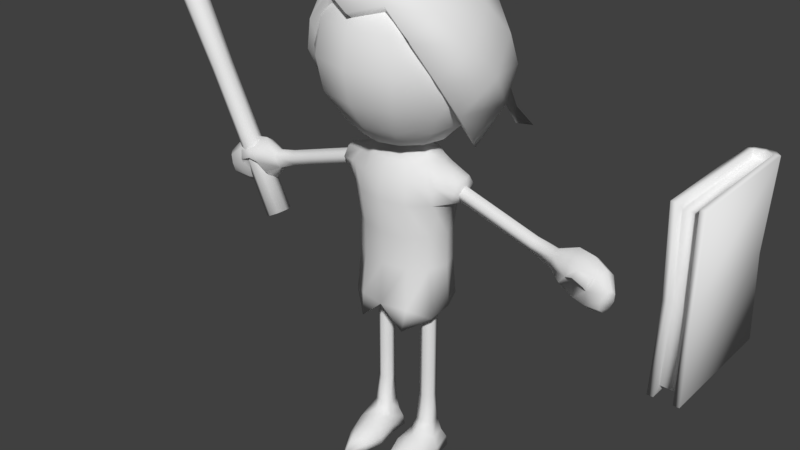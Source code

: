 # Source: char.blend  (saved by Blender 2.77.0; exported with 4.5.12 LTS)
import bpy
from mathutils import Matrix  # noqa: F401  (used for matrix-valued properties, if any)

bpy.ops.wm.read_factory_settings(use_empty=True)
scene = bpy.context.scene
scene.name = 'Scene'

# ---- collections
col_collection_1 = bpy.data.collections.new('Collection 1'); scene.collection.children.link(col_collection_1)

# ---- world
world_world = bpy.data.worlds.new('World'); scene.world = world_world
world_world.color = (0.05088, 0.05088, 0.05088)
world_world.use_sun_shadow = False
world_world.sun_shadow_jitter_overblur = 0.0
world_world.cycles.sampling_method = 'MANUAL'

# ---- meshes
me_cylinder_003 = bpy.data.meshes.new('Cylinder.003')
me_cylinder_003.from_pydata([(0.6817, 0.1588, -1.369), (-0.6533, 0.1588, 1.312), (0.7822, 0.1123, -1.319), (-0.5812, 0.1123, 1.419), (0.8238, -3.799e-08, -1.298), (-0.5112, 4.195e-09, 1.383), (0.7822, -0.1123, -1.319), (-0.5812, -0.1123, 1.419), (0.6817, -0.1588, -1.369), (-0.6533, -0.1588, 1.312), (0.5812, -0.1123, -1.419), (-0.7822, -0.1123, 1.319), (0.5395, -1.014e-08, -1.44), (-0.7955, 3.205e-08, 1.241), (0.5812, 0.1123, -1.419), (-0.7822, 0.1123, 1.319), (0.1977, 0.1382, -0.3971), (-0.1977, 0.1382, 0.3971), (-0.1103, 0.09769, 0.4407), (0.2852, 0.09769, -0.3536), (-0.07404, -7.912e-09, 0.4587), (0.3214, -2.041e-08, -0.3355), (-0.1103, -0.09769, 0.4407), (0.2852, -0.09769, -0.3536), (-0.1977, -0.1382, 0.3971), (0.1977, -0.1382, -0.3971), (-0.2852, -0.09769, 0.3536), (0.1103, -0.09769, -0.4407), (-0.3214, 1.632e-08, 0.3355), (0.07404, 3.827e-09, -0.4587), (-0.2852, 0.09769, 0.3536), (0.1103, 0.09769, -0.4407), (-0.8796, 2.898e-08, 1.767), (-0.7539, 0.03036, 1.582), (-0.7427, 2.041e-08, 1.588), (-0.7811, -0.04293, 1.569), (-0.8083, -0.03036, 1.555), (-0.8083, 0.03036, 1.555), (-0.7811, 0.04293, 1.569), (-0.7539, -0.03036, 1.582), (-0.8195, 2.794e-08, 1.55)], [], [(17, 1, 3, 18), (18, 3, 5, 20), (20, 5, 7, 22), (22, 7, 9, 24), (24, 9, 11, 26), (26, 11, 13, 28), (34, 33, 32), (28, 13, 15, 30), (30, 15, 1, 17), (6, 8, 10, 12), (14, 31, 16, 0), (31, 30, 17, 16), (12, 29, 31, 14), (29, 28, 30, 31), (10, 27, 29, 12), (27, 26, 28, 29), (8, 25, 27, 10), (25, 24, 26, 27), (6, 23, 25, 8), (23, 22, 24, 25), (4, 21, 23, 6), (21, 20, 22, 23), (2, 19, 21, 4), (19, 18, 20, 21), (0, 16, 19, 2), (16, 17, 18, 19), (36, 35, 32), (38, 37, 32), (33, 38, 32), (39, 34, 32), (40, 36, 32), (35, 39, 32), (37, 40, 32), (15, 13, 40, 37), (9, 7, 39, 35), (13, 11, 36, 40), (7, 5, 34, 39), (3, 1, 38, 33), (1, 15, 37, 38), (11, 9, 35, 36), (5, 3, 33, 34), (4, 6, 12, 14), (0, 2, 4, 14)])
me_cylinder_003.polygons.foreach_set('use_smooth', [True] * 43)
me_cylinder_003.use_remesh_preserve_volume = False
me_cylinder_003.use_remesh_preserve_attributes = False
me_cylinder_003.use_mirror_vertex_groups = False
me_cylinder_003.update()
me_cube_001 = bpy.data.meshes.new('Cube.001')
me_cube_001.from_pydata([(-0.167, 2.579, -1.0), (-0.167, 2.579, 1.0), (0.167, 2.579, -1.0), (0.167, 2.579, 1.0), (0.167, 4.095, 1.0), (-0.1484, 2.626, 0.0), (0.1484, 2.626, 0.0), (-0.1008, 4.159, 1.0), (0.0, 4.177, 1.0), (0.1008, 4.159, 1.0), (0.1008, 4.159, -1.0), (0.0, 4.177, -1.0), (-0.1008, 4.159, -1.0), (0.1008, 2.579, 1.0), (-0.1008, 2.579, 1.0), (-0.1008, 2.579, -1.0), (0.1008, 2.579, -1.0), (-0.08966, 2.626, 0.0), (0.08966, 2.626, 0.0), (0.08966, 4.083, 0.0), (0.0, 4.101, 0.0), (-0.08966, 4.083, 0.0), (-0.167, 4.089, 1.0), (-0.167, 4.089, -1.0), (0.167, 4.089, -1.0), (0.1484, 4.019, 0.0), (-0.1484, 4.019, 0.0), (0.1008, 4.089, 1.0), (0.0, 4.107, 1.0), (-0.1008, 4.089, 1.0), (-0.1008, 4.089, -1.0), (0.0, 4.107, -1.0), (0.1008, 4.089, -1.0), (0.09197, 2.67, 0.912), (-0.09197, 2.67, 0.912), (-0.09197, 2.67, -0.912), (0.09197, 2.67, -0.912), (-0.08177, 2.711, 0.0), (0.08177, 2.711, 0.0), (0.09197, 4.085, 0.912), (-0.09197, 4.085, 0.912), (-0.09197, 4.085, -0.912), (0.09197, 4.085, -0.912), (-0.02855, 3.689, -0.8618), (-0.02855, 3.751, -1.317), (-0.02855, 3.781, -0.8493), (-0.02855, 3.843, -1.304), (-0.03948, 3.753, -1.317), (-0.03948, 3.688, -0.8623), (-0.03947, 3.844, -1.304), (-0.03948, 3.78, -0.8492), (-0.02855, 3.699, -1.11), (-0.02855, 3.791, -1.097), (-0.03948, 3.7, -1.11), (-0.03948, 3.791, -1.097)], [], [(19, 25, 24, 10), (25, 6, 2, 24), (17, 5, 0, 15), (32, 10, 24), (29, 7, 22), (14, 1, 5, 17), (4, 3, 6, 25), (9, 4, 25, 19), (22, 7, 21, 26), (7, 8, 20, 21), (8, 9, 19, 20), (3, 13, 18, 6), (4, 9, 27), (27, 9, 8, 28), (28, 8, 7, 29), (23, 12, 30), (30, 12, 11, 31), (31, 11, 10, 32), (6, 18, 16, 2), (26, 21, 12, 23), (21, 20, 11, 12), (20, 19, 10, 11), (0, 23, 30, 15), (3, 4, 27, 13), (1, 22, 26, 5), (14, 29, 22, 1), (16, 32, 24, 2), (5, 26, 23, 0), (14, 17, 37, 34), (16, 18, 38, 36), (29, 14, 34, 40), (13, 27, 39, 33), (18, 13, 33, 38), (17, 15, 35, 37), (32, 16, 36, 42), (15, 30, 41, 35), (29, 40, 28), (28, 39, 27), (40, 39, 28), (31, 41, 30), (32, 42, 31), (41, 31, 42), (35, 41, 42, 36), (36, 38, 37, 35), (38, 33, 34, 37), (33, 39, 40, 34), (51, 44, 46, 52), (53, 48, 50, 54), (44, 47, 49, 46), (51, 53, 47, 44), (52, 54, 50, 45), (46, 49, 54, 52), (43, 48, 53, 51), (47, 53, 54, 49), (43, 51, 52, 45)])
me_cube_001.polygons.foreach_set('use_smooth', [1, 1, 1, 1, 1, 1, 1, 1, 1, 1, 1, 1, 1, 1, 1, 1, 1, 1, 1, 1, 1, 1, 1, 1, 1, 1, 1, 1, 1, 1, 1, 1, 1, 1, 1, 1, 1, 1, 1, 1, 1, 1, 1, 1, 1, 1, 0, 0, 0, 0, 0, 0, 0, 0, 0])
me_cube_001.use_remesh_preserve_volume = False
me_cube_001.use_remesh_preserve_attributes = False
me_cube_001.use_mirror_vertex_groups = False
me_cube_001.update()
me_cylinder = bpy.data.meshes.new('Cylinder')
me_cylinder.from_pydata([(0.3207, -0.1753, 0.4699), (0.2195, -0.1018, 0.4699), (0.2581, 0.01714, 0.4699), (0.3832, 0.01714, 0.4699), (0.4218, -0.1018, 0.4699), (-0.3974, -0.08584, 4.284), (-0.7312, -0.08584, 4.061), (-0.9543, -0.08584, 3.727), (-1.033, -0.08584, 3.334), (-0.9543, -0.08584, 2.94), (-0.7312, -0.08584, 2.606), (-0.5081, -0.08595, 2.383), (-0.8947, 0.4287, 3.334), (-0.8269, 0.3895, 2.94), (-0.6337, 0.278, 2.606), (-0.4405, 0.1665, 2.383), (-0.4789, 0.7375, 2.94), (-0.3674, 0.5443, 2.606), (-0.0036, 0.8648, 2.94), (-0.0036, 0.6418, 2.606), (-0.003274, 0.4189, 2.383), (0.4717, 0.7375, 2.94), (0.3602, 0.5443, 2.606), (0.8875, 0.4287, 3.334), (0.8197, 0.3895, 2.94), (0.6265, 0.278, 2.606), (0.3902, -0.08584, 4.284), (0.724, -0.08584, 4.061), (0.9471, -0.08584, 3.727), (1.025, -0.08584, 3.334), (0.9471, -0.08584, 2.94), (0.724, -0.08584, 2.606), (0.5013, -0.08516, 2.385), (0.3374, -0.2827, 4.284), (0.6265, -0.4496, 4.061), (0.8197, -0.5612, 3.727), (0.8875, -0.6003, 3.334), (0.8197, -0.5612, 2.94), (0.6265, -0.4496, 2.606), (0.1933, -0.4269, 4.284), (0.3602, -0.716, 4.061), (0.4717, -0.9091, 3.727), (0.5109, -0.977, 3.334), (0.4717, -0.9091, 2.94), (0.3602, -0.716, 2.606), (-0.0036, -0.4796, 4.284), (-0.0036, -0.8135, 4.061), (-0.0036, -1.037, 3.727), (-0.0036, -1.115, 3.334), (-0.0036, -1.037, 2.94), (-0.0036, -0.8135, 2.606), (-0.003274, -0.5908, 2.383), (-0.2005, -0.4269, 4.284), (-0.3674, -0.716, 4.061), (-0.4789, -0.9091, 3.727), (-0.5181, -0.977, 3.334), (-0.4789, -0.9091, 2.94), (-0.3674, -0.716, 2.606), (-0.2557, -0.5231, 2.383), (-0.3446, -0.2827, 4.284), (-0.6337, -0.4496, 4.061), (-0.8269, -0.5612, 3.727), (-0.8947, -0.6003, 3.334), (-0.8269, -0.5612, 2.94), (-0.6337, -0.4496, 2.606), (-0.4405, -0.3384, 2.383), (-0.3092, 0.2993, 1.932), (-0.2387, 0.208, 2.143), (-0.1331, 0.07128, 2.284), (-0.5206, 0.131, 1.263), (-0.5722, 0.1533, 1.683), (-0.5293, 0.2079, 1.932), (-0.4071, 0.08205, 2.143), (-0.2243, 0.003124, 2.284), (-0.5999, -0.08998, 1.263), (-0.6594, -0.08998, 1.683), (-0.4688, -0.08998, 2.143), (-0.2576, -0.08998, 2.284), (-0.334, 0.3314, 1.683), (-0.3042, 0.2928, 1.263), (-0.008545, 0.09622, 2.284), (-0.008545, 0.2541, 2.143), (-0.008545, 0.3595, 1.932), (-0.008545, 0.3966, 1.683), (-0.008545, 0.352, 1.263), (0.116, 0.07128, 2.284), (0.2216, 0.208, 2.143), (0.2921, 0.2993, 1.932), (0.3169, 0.3314, 1.683), (0.2871, 0.2928, 1.263), (-0.2652, 0.3567, 2.383), (0.2072, 0.003124, 2.284), (0.39, 0.08205, 2.143), (0.5122, 0.2079, 1.932), (0.5552, 0.1533, 1.683), (0.5035, 0.131, 1.263), (0.2405, -0.08998, 2.284), (0.4517, -0.08998, 2.143), (0.6424, -0.08998, 1.683), (0.5828, -0.08998, 1.263), (0.2072, -0.1831, 2.284), (0.39, -0.262, 2.143), (0.5122, -0.3879, 1.932), (0.5552, -0.3333, 1.683), (0.5035, -0.311, 1.263), (0.116, -0.2512, 2.284), (0.2216, -0.3879, 2.143), (0.2921, -0.4793, 1.932), (0.3169, -0.5113, 1.683), (0.2871, -0.4728, 1.263), (-0.008545, -0.2762, 2.284), (-0.008545, -0.434, 2.143), (-0.008545, -0.5395, 1.932), (-0.008545, -0.5765, 1.683), (-0.008545, -0.532, 1.263), (-0.1331, -0.2512, 2.284), (-0.2387, -0.3879, 2.143), (-0.3092, -0.4793, 1.932), (-0.334, -0.5113, 1.683), (-0.3042, -0.4728, 1.263), (-0.2243, -0.1831, 2.284), (-0.4071, -0.262, 2.143), (-0.5293, -0.3879, 1.932), (-0.5722, -0.3333, 1.683), (-0.5206, -0.311, 1.263), (-0.5206, 0.131, 0.8658), (-0.5999, -0.08998, 0.8658), (-0.3042, 0.2928, 0.8658), (-0.008545, 0.352, 0.8658), (0.2871, 0.2928, 0.8658), (0.5035, 0.131, 0.8658), (0.5828, -0.08998, 0.8658), (0.5035, -0.311, 0.8658), (0.2871, -0.4728, 0.8658), (-0.008545, -0.532, 0.8658), (-0.3042, -0.4728, 0.8658), (-0.5206, -0.311, 0.8658), (-0.5742, 0.1246, 0.4018), (-0.6399, -0.09182, 0.3424), (-0.3351, 0.2922, 0.4092), (-0.008545, 0.3982, 0.3919), (0.318, 0.2922, 0.4092), (0.5571, 0.1246, 0.4018), (0.6228, -0.09182, 0.3424), (0.5571, -0.3248, 0.2361), (0.318, -0.4998, 0.3375), (-0.008545, -0.5653, 0.3375), (-0.3351, -0.4998, 0.3375), (-0.5742, -0.3248, 0.2361), (0.2882, -0.545, 0.06354), (-0.3052, -0.545, 0.06354), (-0.5051, 0.09655, 0.3897), (-0.5628, -0.0934, 0.3376), (-0.2952, 0.2437, 0.3962), (-0.008545, 0.3368, 0.381), (0.2781, 0.2437, 0.3962), (0.488, 0.09655, 0.3897), (0.5457, -0.0934, 0.3376), (0.488, -0.298, 0.2443), (-0.008545, -0.509, 0.3333), (-0.5051, -0.298, 0.2443), (0.2519, -0.4913, 0.09278), (-0.269, -0.4913, 0.09278), (-0.008545, -0.1047, 0.6145), (0.3207, -0.1753, -1.046), (0.3207, -0.1753, -0.6673), (0.3207, -0.1753, -0.2882), (0.3207, -0.1753, 0.09086), (0.2195, -0.1018, 0.09086), (0.2195, -0.1018, -0.2882), (0.2195, -0.1018, -0.6673), (0.2195, -0.1018, -1.046), (0.2581, 0.01714, 0.09086), (0.2581, 0.01714, -0.2882), (0.2581, 0.01714, -0.6673), (0.2581, 0.01714, -1.046), (0.3832, 0.01714, 0.09086), (0.3832, 0.01714, -0.2882), (0.3832, 0.01714, -0.6673), (0.3832, 0.01714, -1.046), (0.4218, -0.1018, 0.09086), (0.4218, -0.1018, -0.2882), (0.4218, -0.1018, -0.6673), (0.4218, -0.1018, -1.046), (0.3207, -0.3735, -1.526), (0.3048, 0.1554, -1.819), (0.3207, -0.7524, -1.671), (0.3207, -0.9084, -1.819), (0.3105, -0.5637, -1.585), (0.3207, -0.2828, -1.477), (0.1657, -0.6962, -1.819), (0.09361, -0.4473, -1.819), (0.1366, -0.1735, -1.819), (0.1658, -0.184, -1.561), (0.1428, -0.4353, -1.611), (0.1819, -0.5844, -1.648), (0.5641, -0.1735, -1.819), (0.5428, -0.3855, -1.819), (0.496, -0.6431, -1.819), (0.4391, -0.543, -1.648), (0.4936, -0.3735, -1.611), (0.5102, -0.184, -1.561), (0.4792, 0.005394, -1.561), (0.5243, 0.08187, -1.819), (0.1808, 0.005394, -1.561), (0.1372, 0.06209, -1.819), (0.3281, 0.07036, -1.533), (0.5402, -0.3795, -1.715), (0.3143, 0.1268, -1.653), (0.0962, -0.4413, -1.715), (0.5612, -0.1788, -1.702), (0.1575, -0.643, -1.734), (0.1394, -0.1788, -1.702), (0.4839, -0.5904, -1.734), (0.1396, 0.03387, -1.674), (0.5219, 0.05365, -1.674), (0.4354, -0.1467, -1.434), (0.3207, -0.2065, -1.383), (0.2059, -0.1467, -1.434), (0.2484, 0.03354, -1.434), (0.3929, 0.03354, -1.434), (-0.4125, 0.03354, -1.434), (-0.2679, 0.03354, -1.434), (-0.2254, -0.1467, -1.434), (-0.3402, -0.2065, -1.383), (-0.4549, -0.1467, -1.434), (-0.5414, 0.05365, -1.674), (-0.1591, 0.03387, -1.674), (-0.5034, -0.5904, -1.734), (-0.159, -0.1788, -1.702), (-0.177, -0.643, -1.734), (-0.5807, -0.1788, -1.702), (-0.1157, -0.4413, -1.715), (-0.3338, 0.1268, -1.653), (-0.5597, -0.3795, -1.715), (-0.3476, 0.07036, -1.533), (-0.1567, 0.06209, -1.819), (-0.2003, 0.005394, -1.561), (-0.5438, 0.08187, -1.819), (-0.4987, 0.005394, -1.561), (-0.5297, -0.184, -1.561), (-0.5131, -0.3735, -1.611), (-0.4586, -0.543, -1.648), (-0.5155, -0.6431, -1.819), (-0.5623, -0.3855, -1.819), (-0.5836, -0.1735, -1.819), (-0.2014, -0.5844, -1.648), (-0.1623, -0.4353, -1.611), (-0.1853, -0.184, -1.561), (-0.1561, -0.1735, -1.819), (-0.1131, -0.4473, -1.819), (-0.1852, -0.6962, -1.819), (-0.3402, -0.2828, -1.477), (-0.33, -0.5637, -1.585), (-0.3402, -0.9084, -1.819), (-0.3402, -0.7524, -1.671), (-0.3243, 0.1554, -1.819), (-0.3402, -0.3735, -1.526), (-0.4414, -0.1018, -1.046), (-0.4414, -0.1018, -0.6673), (-0.4414, -0.1018, -0.2882), (-0.4414, -0.1018, 0.09086), (-0.4027, 0.01714, -1.046), (-0.4027, 0.01714, -0.6673), (-0.4027, 0.01714, -0.2882), (-0.4027, 0.01714, 0.09086), (-0.2777, 0.01714, -1.046), (-0.2777, 0.01714, -0.6673), (-0.2777, 0.01714, -0.2882), (-0.2777, 0.01714, 0.09086), (-0.239, -0.1018, -1.046), (-0.239, -0.1018, -0.6673), (-0.239, -0.1018, -0.2882), (-0.239, -0.1018, 0.09086), (-0.3402, -0.1753, 0.09086), (-0.3402, -0.1753, -0.2882), (-0.3402, -0.1753, -0.6673), (-0.3402, -0.1753, -1.046), (-0.4414, -0.1018, 0.4699), (-0.4027, 0.01714, 0.4699), (-0.2777, 0.01714, 0.4699), (-0.239, -0.1018, 0.4699), (-0.3402, -0.1753, 0.4699), (0.6602, -0.09098, 1.976), (0.6404, -0.182, 1.913), (0.6082, -0.1472, 1.811), (0.6082, -0.03474, 1.811), (0.6404, 1.917e-05, 1.913), (1.766, -0.09098, 1.628), (1.489, -0.09098, 1.715), (1.213, -0.09098, 1.802), (0.9366, -0.09098, 1.889), (0.9167, -0.182, 1.826), (1.193, -0.182, 1.739), (1.469, -0.182, 1.652), (1.746, -0.182, 1.565), (0.8846, -0.1472, 1.724), (1.161, -0.1472, 1.637), (1.437, -0.1472, 1.55), (1.714, -0.1472, 1.463), (0.8846, -0.03474, 1.724), (1.161, -0.03474, 1.637), (1.437, -0.03474, 1.55), (1.714, -0.03474, 1.463), (0.9167, 1.916e-05, 1.826), (1.193, 1.913e-05, 1.739), (1.469, 1.909e-05, 1.652), (1.746, 1.906e-05, 1.565), (2.035, 0.01222, 1.506), (2.021, -0.09098, 1.571), (2.035, -0.1942, 1.506), (1.971, -0.156, 1.357), (1.971, -0.02598, 1.357), (2.407, 0.06541, 1.346), (2.197, 0.07302, 1.404), (2.758, -0.1667, 1.248), (2.719, -0.1879, 1.152), (2.68, -0.2389, 1.118), (2.664, -0.2899, 1.167), (2.68, -0.3111, 1.27), (2.719, -0.2899, 1.367), (2.758, -0.2389, 1.401), (2.774, -0.1879, 1.352), (2.64, -0.0168, 1.281), (2.567, -0.05608, 1.101), (2.343, 0.01631, 1.143), (2.146, 0.02835, 1.22), (2.495, -0.1509, 1.039), (2.303, -0.1022, 1.063), (2.125, -0.0795, 1.143), (2.465, -0.2458, 1.13), (2.31, -0.2208, 1.152), (2.146, -0.1873, 1.22), (2.495, -0.285, 1.321), (2.376, -0.2699, 1.418), (2.277, -0.2402, 1.382), (2.568, -0.2458, 1.501), (2.423, -0.2208, 1.562), (2.248, -0.1873, 1.588), (2.64, -0.1509, 1.564), (2.464, -0.1022, 1.642), (2.269, -0.0795, 1.665), (2.67, -0.05608, 1.473), (2.457, 0.01631, 1.552), (2.248, 0.02835, 1.588), (2.346, -0.3295, 1.443), (2.247, -0.2999, 1.407), (2.483, -0.3351, 1.387), (2.147, -0.2516, 1.286), (2.243, -0.2516, 1.551), (2.522, -0.2916, 1.481), (2.376, -0.2802, 1.533), (0.7779, 0.02553, 1.999), (0.7857, 0.09613, 1.881), (0.7405, 0.07166, 1.766), (0.8152, -0.08584, 2.011), (0.8284, -0.08584, 1.857), (0.782, -0.08584, 1.711), (0.7779, -0.1972, 1.999), (0.7857, -0.2678, 1.881), (0.7405, -0.2433, 1.766), (0.4925, 0.08504, 2.077), (0.5395, -0.08584, 2.111), (0.5783, -0.3578, 1.919), (0.4925, -0.2567, 2.077), (0.5783, 0.1862, 1.919), (-2.399, -0.2802, 1.533), (-2.545, -0.2916, 1.481), (-2.266, -0.2516, 1.551), (-2.17, -0.2516, 1.286), (-2.505, -0.3351, 1.387), (-2.269, -0.2999, 1.407), (-2.369, -0.3295, 1.443), (-2.271, 0.02835, 1.588), (-2.48, 0.01631, 1.552), (-2.693, -0.05608, 1.473), (-2.292, -0.0795, 1.665), (-2.487, -0.1022, 1.642), (-2.663, -0.1509, 1.564), (-2.271, -0.1873, 1.588), (-2.446, -0.2208, 1.562), (-2.591, -0.2458, 1.501), (-2.3, -0.2402, 1.382), (-2.399, -0.2699, 1.418), (-2.518, -0.285, 1.321), (-2.169, -0.1873, 1.22), (-2.333, -0.2208, 1.152), (-2.488, -0.2458, 1.13), (-2.147, -0.0795, 1.143), (-2.326, -0.1022, 1.063), (-2.518, -0.1509, 1.039), (-2.169, 0.02835, 1.22), (-2.366, 0.01631, 1.143), (-2.59, -0.05608, 1.101), (-2.663, -0.0168, 1.281), (-2.797, -0.1879, 1.352), (-2.781, -0.2389, 1.401), (-2.742, -0.2899, 1.367), (-2.703, -0.3111, 1.27), (-2.687, -0.2899, 1.167), (-2.703, -0.2389, 1.118), (-2.742, -0.1879, 1.152), (-2.781, -0.1667, 1.248), (-2.22, 0.07302, 1.404), (-2.43, 0.06541, 1.346), (-1.994, -0.02598, 1.357), (-1.994, -0.156, 1.357), (-2.058, -0.1942, 1.506), (-2.044, -0.09098, 1.571), (-2.058, 0.01222, 1.506), (-1.769, 1.906e-05, 1.565), (-1.492, 1.909e-05, 1.652), (-1.216, 1.913e-05, 1.739), (-0.9396, 1.916e-05, 1.826), (-1.737, -0.03474, 1.463), (-1.46, -0.03474, 1.55), (-1.184, -0.03474, 1.637), (-0.9075, -0.03474, 1.724), (-1.737, -0.1472, 1.463), (-1.46, -0.1472, 1.55), (-1.184, -0.1472, 1.637), (-0.9075, -0.1472, 1.724), (-1.769, -0.182, 1.565), (-1.492, -0.182, 1.652), (-1.216, -0.182, 1.739), (-0.9396, -0.182, 1.826), (-0.9595, -0.09098, 1.889), (-1.236, -0.09098, 1.802), (-1.512, -0.09098, 1.715), (-1.789, -0.09098, 1.628), (-0.6633, 1.917e-05, 1.913), (-0.6311, -0.03474, 1.811), (-0.6311, -0.1472, 1.811), (-0.6633, -0.182, 1.913), (-0.6831, -0.09098, 1.976), (-0.795, 0.02553, 1.999), (-0.8028, 0.09613, 1.881), (-0.7576, 0.07166, 1.766), (-0.8323, -0.08584, 2.011), (-0.8455, -0.08584, 1.857), (-0.7991, -0.08584, 1.711), (-0.795, -0.1972, 1.999), (-0.8028, -0.2678, 1.881), (-0.7576, -0.2433, 1.766), (-0.5096, 0.08504, 2.077), (-0.5566, -0.08584, 2.111), (-0.5954, -0.3578, 1.919), (-0.5096, -0.2567, 2.077), (-0.5954, 0.1862, 1.919), (0.246, 0.3567, 2.383), (0.4331, 0.1696, 2.383), (0.4331, -0.3415, 2.383), (0.246, -0.5286, 2.383), (-0.4285, -0.7341, 4.141), (-0.7879, -0.5609, 3.918), (-1.028, -0.3016, 3.585), (-1.112, 0.00413, 3.191), (-1.028, 0.3099, 2.798), (-0.3717, -0.567, 4.272), (-0.6829, -0.2521, 4.159), (-0.8909, 0.1018, 3.899), (-0.9639, 0.4408, 3.532), (-0.8909, 0.7134, 3.112), (-0.4035, 1.081, 2.844), (-0.2165, -0.4446, 4.367), (-0.3962, -0.02605, 4.336), (-0.5163, 0.3971, 4.13), (-0.5584, 0.7605, 3.781), (-0.5163, 1.009, 3.343), (-0.004538, -0.3999, 4.402), (-0.004538, 0.05669, 4.4), (-0.004538, 0.5052, 4.214), (-0.004538, 0.8775, 3.873), (-0.004538, 1.117, 3.427), (-0.814, 0.8271, 2.568), (0.2074, -0.4446, 4.367), (0.3871, -0.02605, 4.336), (0.5072, 0.3971, 4.13), (0.5494, 0.7605, 3.781), (0.5072, 1.009, 3.343), (-0.004538, -0.7949, 4.219), (0.3626, -0.567, 4.272), (0.6739, -0.2521, 4.159), (0.8818, 0.1018, 3.899), (0.9549, 0.4408, 3.532), (0.8818, 0.7134, 3.112), (-0.7705, 0.7575, 2.823), (0.4194, -0.7341, 4.141), (0.7788, -0.5609, 3.918), (1.019, -0.3016, 3.585), (1.103, 0.00413, 3.191), (1.019, 0.3099, 2.798), (0.3626, -0.9012, 4.011), (0.6739, -0.8697, 3.677), (0.8818, -0.7051, 3.27), (0.9549, -0.4326, 2.85), (0.8818, -0.09354, 2.483), (0.6739, 0.2604, 2.223), (-0.004538, -1.054, 3.901), (-0.3717, -0.9012, 4.011), (-0.6829, -0.8697, 3.677), (-0.8909, -0.7051, 3.27), (-0.9639, -0.4326, 2.85), (-0.8909, -0.09354, 2.483), (-0.6829, 0.2604, 2.223), (-0.004538, 1.199, 2.852), (0.3944, 1.081, 2.844), (0.7615, 0.7575, 2.823), (-0.974, 0.8804, 2.385), (-0.9846, 0.5485, 2.465), (-0.4035, 1.078, 2.607), (-0.004538, 1.314, 2.496), (0.3944, 1.078, 2.607), (0.9426, 0.6399, 2.463), (0.8378, 0.8009, 2.583), (0.9649, 0.9574, 2.346), (0.3101, -0.7759, 3.887), (0.5768, -0.7489, 3.602), (0.755, -0.6079, 3.252), (0.8176, -0.3743, 2.893), (0.755, -0.08383, 2.578), (-0.004538, -0.9068, 3.793), (-0.3192, -0.7759, 3.887), (-0.5859, -0.7489, 3.602), (-0.7641, -0.6079, 3.252), (-0.8267, -0.3743, 2.893), (-0.7641, -0.08383, 2.578), (-0.8054, 0.5337, 2.795), (-0.8054, 0.6878, 2.502), (0.8046, 0.5337, 2.81), (0.8046, 0.7204, 2.523), (0.1698, 1.032, 2.643), (-0.004537, 1.136, 2.595), (-0.1789, 1.032, 2.643), (0.3301, 0.6168, 2.737), (-0.3392, 0.6168, 2.737)], [], [(167, 0, 1, 168), (168, 1, 2, 172), (172, 2, 3, 176), (176, 3, 4, 180), (180, 4, 0, 167), (9, 8, 12, 13), (10, 9, 13, 14), (11, 10, 14, 15), (14, 13, 16, 17), (15, 14, 17, 90), (90, 17, 19, 20), (17, 16, 18, 19), (20, 19, 22, 449), (19, 18, 21, 22), (22, 21, 24, 25), (449, 22, 25, 450), (25, 24, 30, 31), (450, 25, 31, 32), (24, 23, 29, 30), (32, 31, 38, 451), (30, 29, 36, 37), (28, 27, 34, 35), (31, 30, 37, 38), (29, 28, 35, 36), (27, 26, 33, 34), (37, 36, 42, 43), (35, 34, 40, 41), (38, 37, 43, 44), (36, 35, 41, 42), (34, 33, 39, 40), (451, 38, 44, 452), (44, 43, 49, 50), (42, 41, 47, 48), (40, 39, 45, 46), (452, 44, 50, 51), (43, 42, 48, 49), (41, 40, 46, 47), (48, 47, 54, 55), (46, 45, 52, 53), (51, 50, 57, 58), (49, 48, 55, 56), (47, 46, 53, 54), (50, 49, 56, 57), (58, 57, 64, 65), (56, 55, 62, 63), (54, 53, 60, 61), (57, 56, 63, 64), (55, 54, 61, 62), (53, 52, 59, 60), (61, 60, 6, 7), (64, 63, 9, 10), (62, 61, 7, 8), (60, 59, 5, 6), (65, 64, 10, 11), (63, 62, 8, 9), (74, 75, 70, 69), (80, 68, 90, 20), (76, 77, 73, 72), (70, 71, 66, 78), (72, 73, 68, 67), (69, 70, 78, 79), (71, 72, 67, 66), (100, 96, 32, 451), (67, 68, 80, 81), (79, 78, 83, 84), (66, 67, 81, 82), (85, 80, 20, 449), (78, 66, 82, 83), (84, 83, 88, 89), (82, 81, 86, 87), (105, 100, 451, 452), (83, 82, 87, 88), (81, 80, 85, 86), (96, 91, 450, 32), (88, 87, 93, 94), (86, 85, 91, 92), (89, 88, 94, 95), (87, 86, 92, 93), (98, 94, 354, 357), (92, 91, 96, 97), (95, 94, 98, 99), (362, 364, 358, 355), (77, 120, 65, 11), (99, 98, 103, 104), (361, 362, 355, 352), (115, 110, 51, 58), (363, 103, 360, 359), (97, 96, 100, 101), (104, 103, 108, 109), (102, 101, 106, 107), (120, 115, 58, 65), (103, 102, 107, 108), (101, 100, 105, 106), (108, 107, 112, 113), (106, 105, 110, 111), (109, 108, 113, 114), (107, 106, 111, 112), (91, 85, 449, 450), (113, 112, 117, 118), (111, 110, 115, 116), (114, 113, 118, 119), (112, 111, 116, 117), (68, 73, 15, 90), (119, 118, 123, 124), (117, 116, 121, 122), (73, 77, 11, 15), (118, 117, 122, 123), (116, 115, 120, 121), (110, 105, 452, 51), (121, 120, 77, 76), (124, 123, 75, 74), (79, 84, 128, 127), (84, 89, 129, 128), (89, 95, 130, 129), (99, 104, 132, 131), (114, 119, 135, 134), (124, 74, 126, 136), (109, 114, 134, 133), (95, 99, 131, 130), (74, 69, 125, 126), (69, 79, 127, 125), (119, 124, 136, 135), (104, 109, 133, 132), (135, 136, 148, 147), (126, 125, 137, 138), (132, 133, 145, 144), (129, 130, 142, 141), (136, 126, 138, 148), (125, 127, 139, 137), (133, 134, 146, 145), (130, 131, 143, 142), (127, 128, 140, 139), (134, 135, 147, 146), (131, 132, 144, 143), (128, 129, 141, 140), (147, 148, 150), (144, 145, 149), (146, 149, 145), (147, 150, 146), (140, 141, 155, 154), (138, 137, 151, 152), (144, 149, 161, 158), (141, 142, 156, 155), (150, 148, 160, 162), (148, 138, 152, 160), (137, 139, 153, 151), (149, 146, 159, 161), (142, 143, 157, 156), (146, 150, 162, 159), (139, 140, 154, 153), (143, 144, 158, 157), (160, 152, 163), (155, 156, 163), (159, 162, 163), (151, 153, 163), (158, 161, 163), (156, 157, 163), (153, 154, 163), (161, 159, 163), (157, 158, 163), (154, 155, 163), (162, 160, 163), (152, 151, 163), (216, 183, 164, 217), (183, 182, 165, 164), (182, 181, 166, 165), (181, 180, 167, 166), (220, 179, 183, 216), (179, 178, 182, 183), (178, 177, 181, 182), (177, 176, 180, 181), (219, 175, 179, 220), (175, 174, 178, 179), (174, 173, 177, 178), (173, 172, 176, 177), (218, 171, 175, 219), (171, 170, 174, 175), (170, 169, 173, 174), (169, 168, 172, 173), (217, 164, 171, 218), (164, 165, 170, 171), (165, 166, 169, 170), (166, 167, 168, 169), (209, 212, 192, 191), (184, 189, 193, 194), (188, 184, 194, 195), (212, 214, 205, 192), (193, 189, 217, 218), (215, 210, 196, 203), (211, 209, 191, 190), (208, 215, 203, 185), (186, 188, 195), (210, 207, 197, 196), (207, 213, 198, 197), (214, 208, 185, 205), (204, 193, 218, 219), (243, 251, 254), (243, 244, 250, 251), (186, 199, 188), (199, 200, 184, 188), (200, 201, 189, 184), (204, 206, 208, 214), (200, 199, 213, 207), (201, 200, 207, 210), (206, 202, 215, 208), (195, 194, 209, 211), (202, 201, 210, 215), (193, 204, 214, 212), (194, 193, 212, 209), (190, 187, 211), (198, 213, 187), (186, 187, 213, 199), (195, 211, 187, 186), (219, 220, 206), (204, 219, 206), (189, 201, 216, 217), (202, 206, 220), (201, 202, 220, 216), (240, 225, 221, 239), (239, 221, 235), (252, 224, 225, 240), (237, 235, 222), (222, 235, 221), (246, 255, 254, 230), (255, 242, 228, 254), (243, 254, 228), (251, 230, 254), (247, 232, 229, 248), (248, 229, 227, 237), (239, 226, 231, 240), (246, 230, 232, 247), (235, 233, 226, 239), (240, 231, 234, 241), (241, 234, 228, 242), (237, 227, 233, 235), (241, 257, 252, 240), (242, 253, 257, 241), (255, 253, 242), (250, 244, 245, 249), (245, 238, 236, 249), (237, 222, 223, 248), (227, 236, 256, 233), (234, 244, 243, 228), (231, 245, 244, 234), (255, 246, 253), (233, 256, 238, 226), (236, 238, 256), (190, 198, 187), (198, 190, 191, 197), (230, 251, 250, 232), (226, 238, 245, 231), (197, 191, 192, 196), (248, 223, 224, 252), (229, 249, 236, 227), (205, 203, 196, 192), (185, 203, 205), (253, 246, 247, 257), (257, 247, 248, 252), (232, 250, 249, 229), (275, 272, 273, 274), (276, 271, 272, 275), (277, 270, 271, 276), (224, 223, 270, 277), (272, 268, 269, 273), (271, 267, 268, 272), (270, 266, 267, 271), (223, 222, 266, 270), (268, 264, 265, 269), (267, 263, 264, 268), (266, 262, 263, 267), (222, 221, 262, 266), (264, 260, 261, 265), (263, 259, 260, 264), (262, 258, 259, 263), (221, 225, 258, 262), (260, 275, 274, 261), (259, 276, 275, 260), (258, 277, 276, 259), (225, 224, 277, 258), (261, 274, 282, 278), (265, 261, 278, 279), (269, 265, 279, 280), (273, 269, 280, 281), (274, 273, 281, 282), (291, 283, 284, 292), (292, 284, 285, 296), (296, 285, 286, 300), (300, 286, 287, 304), (304, 287, 283, 291), (308, 307, 288, 309), (307, 306, 289, 288), (306, 305, 290, 289), (305, 304, 291, 290), (312, 303, 307, 308), (303, 302, 306, 307), (302, 301, 305, 306), (301, 300, 304, 305), (311, 299, 303, 312), (299, 298, 302, 303), (298, 297, 301, 302), (297, 296, 300, 301), (310, 295, 299, 311), (295, 294, 298, 299), (294, 293, 297, 298), (293, 292, 296, 297), (309, 288, 295, 310), (288, 289, 294, 295), (289, 290, 293, 294), (290, 291, 292, 293), (332, 331, 334, 335), (310, 338, 341, 309), (323, 315, 316, 324), (331, 330, 333, 334), (340, 339, 342, 343), (324, 316, 317, 327), (332, 335, 346, 348), (341, 340, 343, 344), (327, 317, 318, 330), (309, 341, 344, 308), (330, 318, 319, 333), (333, 336, 350, 347), (343, 342, 323, 313), (333, 319, 320, 336), (337, 336, 339, 340), (344, 343, 313, 314), (336, 320, 321, 339), (402, 398, 397, 395), (308, 344, 314), (339, 321, 322, 342), (334, 333, 347, 345), (338, 337, 340, 341), (342, 322, 315, 323), (311, 329, 332), (329, 328, 331, 332), (328, 327, 330, 331), (312, 326, 329, 311), (326, 325, 328, 329), (325, 324, 327, 328), (308, 314, 326, 312), (314, 313, 325, 326), (313, 323, 324, 325), (345, 347, 350, 351), (346, 345, 351, 349), (310, 346, 349), (311, 348, 346, 310), (336, 337, 351, 350), (338, 310, 349), (311, 332, 348), (337, 338, 349, 351), (335, 334, 345, 346), (354, 353, 356, 357), (353, 352, 355, 356), (356, 355, 358, 359), (357, 356, 359, 360), (103, 98, 357, 360), (365, 361, 352, 353), (364, 363, 359, 358), (94, 365, 353, 354), (94, 93, 365), (101, 102, 363, 364), (93, 92, 361, 365), (102, 103, 363), (92, 97, 362, 361), (97, 101, 364, 362), (382, 371, 372, 383), (380, 366, 368, 379), (406, 369, 385), (379, 368, 407), (381, 367, 366, 380), (406, 407, 371, 369), (407, 368, 371), (371, 368, 366, 372), (372, 366, 367, 370), (404, 392, 393, 394), (403, 391, 392, 404), (409, 405, 391, 403), (392, 389, 390, 393), (391, 388, 389, 392), (405, 406, 388, 391), (389, 386, 387, 390), (388, 385, 386, 389), (406, 385, 388), (375, 394, 402, 395), (379, 376, 377, 380), (383, 372, 370, 384), (378, 375, 395, 396), (409, 403, 373), (396, 395, 397), (381, 378, 396, 397), (373, 403, 404, 374), (380, 377, 378, 381), (384, 381, 397, 398), (374, 404, 394, 375), (384, 370, 367, 381), (387, 384, 398, 399), (408, 409, 373, 376), (390, 387, 399, 400), (376, 373, 374, 377), (385, 369, 371, 382), (393, 390, 400, 401), (377, 374, 375, 378), (386, 383, 384, 387), (394, 393, 401, 402), (407, 408, 376, 379), (385, 382, 383, 386), (427, 424, 425, 426), (428, 423, 424, 427), (429, 422, 423, 428), (408, 407, 422, 429), (424, 420, 421, 425), (423, 419, 420, 424), (422, 418, 419, 423), (407, 406, 418, 422), (420, 416, 417, 421), (419, 415, 416, 420), (418, 414, 415, 419), (406, 405, 414, 418), (416, 412, 413, 417), (415, 411, 412, 416), (414, 410, 411, 415), (405, 409, 410, 414), (412, 427, 426, 413), (411, 428, 427, 412), (410, 429, 428, 411), (409, 408, 429, 410), (413, 426, 434, 430), (417, 413, 430, 431), (421, 417, 431, 432), (425, 421, 432, 433), (426, 425, 433, 434), (75, 440, 437, 70), (445, 438, 441, 447), (444, 435, 438, 445), (446, 442, 443, 123), (437, 440, 439, 436), (436, 439, 438, 435), (439, 442, 441, 438), (440, 443, 442, 439), (123, 443, 440, 75), (448, 436, 435, 444), (447, 441, 442, 446), (70, 437, 436, 448), (70, 448, 71), (121, 447, 446, 122), (71, 448, 444, 72), (122, 446, 123), (72, 444, 445, 76), (76, 445, 447, 121), (457, 456, 461, 462), (455, 454, 459, 460), (453, 480, 458), (479, 485, 507, 506), (456, 455, 460, 461), (454, 453, 458, 459), (462, 468, 463, 486), (461, 460, 466, 467), (459, 458, 464, 465), (462, 461, 467, 468), (460, 459, 465, 466), (458, 480, 464), (465, 464, 469, 470), (468, 467, 472, 473), (466, 465, 470, 471), (464, 480, 469), (485, 491, 507), (467, 466, 471, 472), (473, 472, 478, 479), (471, 470, 476, 477), (469, 480, 475), (473, 479, 506, 505), (472, 471, 477, 478), (470, 469, 475, 476), (475, 480, 481), (468, 473, 505, 463), (478, 477, 483, 484), (476, 475, 481, 482), (479, 478, 484, 485), (477, 476, 482, 483), (457, 462, 486), (484, 483, 489, 490), (482, 481, 487, 488), (485, 484, 490, 491), (483, 482, 488, 489), (481, 480, 487), (491, 490, 495, 496), (489, 488, 493, 494), (487, 480, 492), (491, 496, 497), (490, 489, 494, 495), (488, 487, 492, 493), (498, 480, 499), (498, 492, 480), (501, 500, 454, 455), (499, 480, 453), (504, 503, 457), (502, 501, 455, 456), (500, 499, 453, 454), (503, 502, 456, 457), (509, 474, 508), (457, 486, 474, 509), (505, 506, 512, 511), (463, 505, 511, 510), (507, 512, 506), (463, 510, 486), (507, 491, 513, 514), (514, 513, 515), (500, 501, 524, 523), (496, 495, 519, 520), (493, 492, 516, 517), (501, 502, 525, 524), (497, 496, 520), (498, 499, 522, 521), (492, 498, 521, 516), (494, 493, 517, 518), (502, 503, 526, 525), (499, 500, 523, 522), (495, 494, 518, 519), (503, 504, 526), (504, 457, 526), (497, 520, 491), (457, 509, 528, 527), (474, 486, 527, 528), (509, 508, 528), (474, 528, 508), (513, 491, 529, 530), (507, 514, 530, 529), (513, 530, 515), (514, 515, 530), (512, 507, 534, 531), (510, 511, 532, 533), (486, 510, 533, 535), (511, 512, 531, 532), (532, 531, 533), (533, 531, 534, 535), (486, 535, 527), (457, 527, 526), (527, 535, 526), (507, 529, 534), (520, 529, 491), (529, 520, 534), (398, 402, 401, 399), (321, 320, 322), (320, 319, 315, 322), (316, 315, 319, 318), (317, 316, 318), (400, 399, 401)])
me_cylinder.polygons.foreach_set('use_smooth', [True] * 546)
me_cylinder.use_remesh_preserve_volume = False
me_cylinder.use_remesh_preserve_attributes = False
me_cylinder.use_mirror_vertex_groups = False
me_cylinder.update()
arm_armature = bpy.data.armatures.new('Armature')  # bones are not reproduced

# ---- objects
ob_armature = bpy.data.objects.new('Armature', arm_armature)
ob_pen = bpy.data.objects.new('Pen', me_cylinder_003)
ob_book = bpy.data.objects.new('Book', me_cube_001)
ob_char = bpy.data.objects.new('Char', me_cylinder)

# ---- transforms, parenting, visibility, modifiers, constraints
ob_armature.location = (0.01026, -0.5411, 2.681)
ob_armature.hide_viewport = True
ob_armature.show_in_front = True
ob_armature.lineart.crease_threshold = 0.0
ob_pen.parent = ob_armature
ob_pen.matrix_parent_inverse = Matrix(((1.0, 0.0, 0.0, -0.01026), (0.0, 1.0, 1.49e-08, 0.5411), (0.0, 0.0, 1.0, -2.681), (0.0, 0.0, 0.0, 1.0)))
ob_pen.location = (-2.755, -0.003394, 3.889)
ob_pen.lineart.crease_threshold = 0.0
_vg = ob_pen.vertex_groups.new(name='Bone')
_vg = ob_pen.vertex_groups.new(name='Bone.001')
_vg = ob_pen.vertex_groups.new(name='Bone.002')
_vg = ob_pen.vertex_groups.new(name='Bone.003')
_vg = ob_pen.vertex_groups.new(name='Bone.004')
_vg = ob_pen.vertex_groups.new(name='Bone.005')
_vg = ob_pen.vertex_groups.new(name='Bone.006')
_vg = ob_pen.vertex_groups.new(name='Bone.007')
_vg = ob_pen.vertex_groups.new(name='Bone.008')
for _i, _w in zip([0, 2, 4, 6, 8, 10, 12, 14, 23, 25, 27, 29, 31], [0.0, 0.0, 0.0, 0.0, 0.0, 0.0, 0.0, 0.0, 0.0, 0.0, 0.0, 0.0, 0.0]): _vg.add([_i], _w, 'REPLACE')
_vg = ob_pen.vertex_groups.new(name='Bone.009')
_vg = ob_pen.vertex_groups.new(name='Bone.010')
_vg = ob_pen.vertex_groups.new(name='Bone.011')
_vg = ob_pen.vertex_groups.new(name='Bone.012')
_vg = ob_pen.vertex_groups.new(name='Bone.013')
_vg = ob_pen.vertex_groups.new(name='Bone.014')
_vg = ob_pen.vertex_groups.new(name='Bone.015')
_vg = ob_pen.vertex_groups.new(name='Bone.016')
_vg = ob_pen.vertex_groups.new(name='Bone.017')
_vg = ob_pen.vertex_groups.new(name='Bone.018')
_vg = ob_pen.vertex_groups.new(name='Bone.019')
_vg = ob_pen.vertex_groups.new(name='Bone.020')
_vg = ob_pen.vertex_groups.new(name='Bone.021')
for _i, _w in zip([0, 1, 2, 3, 4, 5, 6, 7, 8, 9, 10, 11, 12, 13, 14, 15, 16, 17, 18, 19, 20, 21, 22, 23, 24, 25, 26, 27, 28, 29, 30, 31, 32, 33, 34, 35, 36, 37, 38, 39, 40], [1.0, 1.0, 1.0, 1.0, 1.0, 1.0, 1.0, 1.0, 1.0, 1.0, 1.0, 1.0, 1.0, 1.0, 1.0, 1.0, 0.9949, 1.0, 1.0, 0.9951, 1.0, 0.9953, 1.0, 0.9954, 1.0, 0.9953, 1.0, 0.9951, 1.0, 0.9949, 1.0, 0.9948, 1.0, 1.0, 1.0, 1.0, 1.0, 1.0, 1.0, 1.0, 1.0]): _vg.add([_i], _w, 'REPLACE')
_vg = ob_pen.vertex_groups.new(name='Bone.022')
_m = ob_pen.modifiers.new('Armature', 'ARMATURE')
_m.object = ob_armature
ob_book.parent = ob_armature
ob_book.matrix_parent_inverse = Matrix(((1.0, 0.0, 0.0, -0.01026), (0.0, 1.0, 1.49e-08, 0.5411), (0.0, 0.0, 1.0, -2.681), (0.0, 0.0, 0.0, 1.0)))
ob_book.location = (3.763, -3.39, 3.733)
ob_book.lineart.crease_threshold = 0.0
_vg = ob_book.vertex_groups.new(name='Bone')
_vg = ob_book.vertex_groups.new(name='Bone.001')
_vg = ob_book.vertex_groups.new(name='Bone.002')
_vg = ob_book.vertex_groups.new(name='Bone.003')
_vg = ob_book.vertex_groups.new(name='Bone.004')
for _i, _w in zip([0, 11, 12, 15, 23, 30, 31, 35, 36, 41, 42], [0.02831, 0.001097, 0.004415, 0.0376, 0.005412, 0.01688, 0.00915, 0.02352, 0.003802, 0.03415, 0.009574]): _vg.add([_i], _w, 'REPLACE')
_vg = ob_book.vertex_groups.new(name='Bone.005')
_vg = ob_book.vertex_groups.new(name='Bone.006')
_vg = ob_book.vertex_groups.new(name='Bone.007')
_vg = ob_book.vertex_groups.new(name='Bone.008')
_vg = ob_book.vertex_groups.new(name='Bone.009')
_vg = ob_book.vertex_groups.new(name='Bone.010')
_vg = ob_book.vertex_groups.new(name='Bone.011')
_vg = ob_book.vertex_groups.new(name='Bone.012')
_vg = ob_book.vertex_groups.new(name='Bone.013')
_vg = ob_book.vertex_groups.new(name='Bone.014')
_vg = ob_book.vertex_groups.new(name='Bone.015')
_vg = ob_book.vertex_groups.new(name='Bone.016')
_vg = ob_book.vertex_groups.new(name='Bone.017')
_vg = ob_book.vertex_groups.new(name='Bone.018')
_vg = ob_book.vertex_groups.new(name='Bone.019')
_vg = ob_book.vertex_groups.new(name='Bone.020')
_vg = ob_book.vertex_groups.new(name='Bone.021')
_vg = ob_book.vertex_groups.new(name='Bone.022')
for _i, _w in zip([0, 1, 2, 3, 4, 5, 6, 7, 8, 9, 10, 11, 12, 13, 14, 15, 16, 17, 18, 19, 20, 21, 22, 23, 24, 25, 26, 27, 28, 29, 30, 31, 32, 33, 34, 35, 36, 37, 38, 39, 40, 41, 42, 43, 44, 45, 46, 47, 48, 49, 50, 51, 52, 53, 54], [1.0, 1.0, 1.0, 0.9984, 1.0, 1.0, 0.9956, 1.0, 1.0, 1.0, 1.0, 1.0, 1.0, 0.9984, 1.0, 1.0, 1.0, 0.9979, 0.9953, 1.0, 0.9973, 0.9971, 1.0, 1.0, 1.0, 1.0, 0.9972, 1.0, 1.0, 1.0, 1.0, 1.0, 1.0, 0.9989, 1.0, 1.0, 1.0, 0.9994, 0.9949, 1.0, 1.0, 1.0, 1.0, 1.0, 1.0, 1.0, 1.0, 1.0, 1.0, 1.0, 1.0, 1.0, 1.0, 1.0, 1.0]): _vg.add([_i], _w, 'REPLACE')
_m = ob_book.modifiers.new('Armature', 'ARMATURE')
_m.object = ob_armature
ob_char.parent = ob_armature
ob_char.matrix_parent_inverse = Matrix(((1.0, 0.0, 0.0, -0.01026), (0.0, 1.0, 0.0, 0.5411), (0.0, 0.0, 1.0, -0.1565), (0.0, 0.0, 0.0, 1.0)))
ob_char.location = (0.008545, 0.1369, -0.7165)
ob_char.lineart.crease_threshold = 0.0
_vg = ob_char.vertex_groups.new(name='Bone')
for _i, _w in zip([66, 67, 69, 70, 71, 74, 75, 78, 79, 81, 82, 83, 84, 86, 87, 88, 89, 93, 94, 95, 98, 99, 102, 103, 104, 106, 107, 108, 109, 111, 112, 113, 114, 116, 117, 118, 119, 122, 123, 124, 125, 126, 127, 128, 129, 130, 131, 132, 133, 134, 135, 136, 137, 138, 139, 140, 141, 142, 143, 144, 145, 146, 147, 148, 149, 150, 151, 152, 153, 154, 155, 156, 157, 158, 159, 160, 161, 162, 352, 353, 354, 355, 357, 358, 359, 360, 363, 365, 435, 436, 437, 438, 440, 441, 442, 443, 446, 448], [0.213, 0.07267, 0.6278, 0.202, 0.07785, 0.5968, 0.1882, 0.5765, 0.7182, 0.1352, 0.5287, 0.7326, 0.7744, 0.07264, 0.214, 0.5915, 0.7352, 0.08673, 0.2306, 0.6514, 0.2309, 0.6245, 0.09328, 0.2351, 0.6402, 0.07516, 0.2176, 0.5654, 0.7091, 0.1307, 0.4819, 0.6499, 0.7369, 0.06192, 0.1444, 0.2696, 0.6639, 0.05986, 0.1496, 0.6057, 0.1676, 0.1648, 0.1683, 0.1695, 0.169, 0.1689, 0.1658, 0.1628, 0.1661, 0.167, 0.1612, 0.1593, 0.1702, 0.1697, 0.183, 0.2384, 0.1833, 0.1714, 0.1709, 0.1783, 0.1947, 0.2215, 0.1929, 0.1782, 0.2069, 0.2063, 0.169, 0.1678, 0.1814, 0.2589, 0.1816, 0.1697, 0.1687, 0.1766, 0.2361, 0.1761, 0.2105, 0.2094, 0.04791, 0.07505, 0.1276, 0.02485, 0.1284, 0.04359, 0.07643, 0.1287, 0.07836, 0.07082, 0.02953, 0.06061, 0.1017, 0.006804, 0.1027, 0.01649, 0.05019, 0.08608, 0.05025, 0.05961]): _vg.add([_i], _w, 'REPLACE')
_vg = ob_char.vertex_groups.new(name='Bone.001')
for _i, _w in zip([32, 66, 67, 81, 82, 83, 85, 86, 87, 88, 89, 91, 92, 93, 94, 95, 96, 97, 98, 99, 100, 101, 102, 103, 104, 105, 106, 107, 108, 109, 110, 111, 112, 113, 116, 117, 352, 353, 354, 355, 357, 358, 359, 360, 361, 362, 363, 364, 365, 450, 451], [0.01995, 0.006282, 0.0126, 0.1291, 0.1334, 0.07782, 0.06511, 0.5728, 0.5876, 0.2534, 0.05638, 0.1043, 0.7083, 0.5973, 0.5267, 0.1031, 0.1235, 0.8024, 0.3644, 0.1021, 0.1089, 0.6951, 0.5892, 0.5195, 0.1033, 0.07369, 0.5476, 0.5585, 0.2558, 0.06058, 0.004561, 0.1398, 0.1377, 0.08145, 0.02027, 0.01371, 0.3549, 0.3062, 0.3337, 0.3301, 0.2494, 0.3705, 0.3198, 0.3481, 0.5819, 0.8205, 0.4418, 0.5751, 0.41, 0.007956, 0.01159]): _vg.add([_i], _w, 'REPLACE')
_vg = ob_char.vertex_groups.new(name='Bone.002')
for _i, _w in zip([86, 87, 88, 92, 93, 94, 95, 97, 98, 99, 101, 102, 103, 104, 106, 107, 108, 283, 284, 285, 286, 287, 290, 291, 292, 293, 294, 296, 297, 298, 300, 301, 302, 304, 305, 352, 353, 354, 355, 356, 357, 358, 359, 360, 361, 362, 363, 364, 365], [0.02741, 0.07229, 0.06201, 0.1226, 0.2756, 0.185, 0.03509, 0.085, 0.3352, 0.06062, 0.1194, 0.2595, 0.1797, 0.03568, 0.03198, 0.0764, 0.05953, 0.9998, 0.9997, 0.9999, 0.9999, 0.9998, 0.9831, 0.9997, 0.999, 0.9693, 0.01138, 0.9986, 0.9624, 0.02393, 0.999, 0.9684, 0.01179, 0.9996, 0.9823, 0.5704, 0.5907, 0.4996, 0.6114, 0.9905, 0.5829, 0.5563, 0.5757, 0.4823, 0.3621, 0.1407, 0.4454, 0.3502, 0.4887]): _vg.add([_i], _w, 'REPLACE')
_vg = ob_char.vertex_groups.new(name='Bone.003')
for _i, _w in zip([288, 289, 293, 294, 295, 297, 298, 299, 301, 302, 303, 306, 307, 308, 309, 310, 311, 312, 314, 326, 329, 332, 338, 341, 344, 348, 349], [0.9945, 0.9824, 0.01145, 0.9686, 0.9759, 0.02512, 0.962, 0.968, 0.01319, 0.9686, 0.987, 0.9821, 0.9919, 0.5184, 0.8121, 0.1627, 0.187, 0.7623, 0.0642, 0.1053, 0.06739, 0.03419, 0.05116, 0.08943, 0.08847, 0.04355, 0.02644]): _vg.add([_i], _w, 'REPLACE')
_vg = ob_char.vertex_groups.new(name='Bone.004')
for _i, _w in zip([299, 308, 309, 310, 311, 312, 313, 314, 315, 316, 317, 318, 319, 320, 321, 322, 323, 324, 325, 326, 327, 328, 329, 330, 331, 332, 333, 334, 335, 336, 337, 338, 339, 340, 341, 342, 343, 344, 345, 346, 347, 348, 349, 350, 351], [0.01151, 0.4816, 0.1879, 0.8372, 0.813, 0.2376, 0.9927, 0.9358, 0.9994, 0.9989, 0.9986, 0.9985, 0.9987, 0.9986, 0.9987, 0.999, 0.9997, 0.9965, 0.9804, 0.8946, 0.995, 0.9825, 0.9326, 0.9953, 0.9865, 0.9579, 0.9969, 0.9923, 0.9817, 0.9954, 0.9858, 0.9488, 0.9948, 0.9801, 0.9106, 0.9969, 0.9832, 0.9115, 0.9878, 0.9768, 0.995, 0.9532, 0.9618, 0.9942, 0.9849]): _vg.add([_i], _w, 'REPLACE')
_vg = ob_char.vertex_groups.new(name='Bone.005')
for _i, _w in zip([11, 15, 65, 66, 67, 68, 69, 70, 71, 72, 73, 74, 75, 76, 77, 78, 79, 81, 82, 83, 84, 86, 87, 106, 107, 108, 110, 111, 112, 113, 114, 115, 116, 117, 118, 119, 120, 121, 122, 123, 124, 125, 126, 136, 435, 436, 437, 438, 440, 441, 442, 443, 444, 445, 446, 447, 448], [0.03473, 0.0203, 0.02469, 0.6459, 0.5978, 0.07594, 0.1367, 0.6574, 0.8235, 0.7959, 0.1256, 0.1454, 0.5024, 0.8445, 0.1444, 0.3048, 0.07455, 0.1426, 0.1476, 0.08883, 0.003854, 0.01651, 0.01307, 0.03151, 0.03552, 0.03382, 0.02158, 0.1533, 0.1795, 0.157, 0.04275, 0.08549, 0.5955, 0.6939, 0.6011, 0.1196, 0.1284, 0.7897, 0.818, 0.7065, 0.1563, 0.007751, 0.01527, 0.01296, 0.5251, 0.486, 0.4975, 0.4436, 0.3572, 0.5126, 0.4917, 0.5222, 0.8767, 0.8848, 0.8064, 0.8534, 0.8117]): _vg.add([_i], _w, 'REPLACE')
_vg = ob_char.vertex_groups.new(name='Bone.006')
for _i, _w in zip([70, 71, 74, 75, 76, 122, 123, 412, 413, 415, 416, 417, 419, 420, 421, 423, 424, 425, 426, 427, 430, 431, 432, 433, 434, 435, 436, 437, 438, 439, 440, 441, 442, 443, 444, 445, 446, 447, 448], [0.08745, 0.05381, 0.03048, 0.2432, 0.000116, 0.06361, 0.08506, 0.9823, 0.9996, 0.002847, 0.9715, 0.999, 0.0163, 0.965, 0.9987, 0.01154, 0.9694, 0.999, 0.9997, 0.9804, 0.9999, 0.9999, 0.9999, 0.9998, 1.0, 0.4038, 0.4236, 0.3639, 0.5028, 0.9908, 0.5026, 0.4228, 0.4303, 0.3546, 0.02355, 0.0605, 0.1054, 0.04789, 0.0951]): _vg.add([_i], _w, 'REPLACE')
_vg = ob_char.vertex_groups.new(name='Bone.007')
for _i, _w in zip([368, 369, 371, 373, 374, 376, 377, 379, 382, 385, 386, 388, 389, 391, 403, 405, 406, 407, 408, 409, 410, 411, 414, 415, 416, 418, 419, 420, 422, 423, 424, 428, 429], [0.05747, 0.1613, 0.02868, 0.1341, 0.002155, 0.1117, 0.005857, 0.07254, 0.0337, 0.1248, 0.01418, 0.1059, 0.006078, 0.1242, 0.1054, 0.9122, 0.8278, 0.2479, 0.8619, 0.9281, 0.9978, 0.9819, 0.9962, 0.9735, 0.007062, 0.9932, 0.9666, 0.01989, 0.9818, 0.9688, 0.01126, 0.9783, 0.9943]): _vg.add([_i], _w, 'REPLACE')
_vg = ob_char.vertex_groups.new(name='Bone.008')
for _i, _w in zip([366, 367, 368, 369, 370, 371, 372, 373, 374, 375, 376, 377, 378, 379, 380, 381, 382, 383, 384, 385, 386, 387, 388, 389, 390, 391, 392, 393, 394, 395, 396, 397, 398, 399, 400, 401, 402, 403, 404, 405, 406, 407, 408, 409], [0.9767, 0.9908, 0.9425, 0.8387, 0.9918, 0.9607, 0.98, 0.8659, 0.9739, 0.9947, 0.8883, 0.9721, 0.9918, 0.9275, 0.9787, 0.9926, 0.9581, 0.9878, 0.9945, 0.8752, 0.9679, 0.9908, 0.8941, 0.972, 0.9922, 0.8758, 0.9764, 0.9957, 0.9995, 0.9982, 0.9975, 0.9976, 0.998, 0.9974, 0.9977, 0.9984, 0.9992, 0.8946, 0.9887, 0.0878, 0.1721, 0.7521, 0.138, 0.07189]): _vg.add([_i], _w, 'REPLACE')
_vg = ob_char.vertex_groups.new(name='Bone.009')
for _i, _w in zip([8, 9, 10, 11, 12, 13, 14, 15, 16, 17, 18, 19, 20, 21, 22, 23, 24, 25, 29, 30, 31, 32, 37, 38, 43, 44, 49, 50, 51, 56, 57, 58, 63, 64, 65, 66, 67, 68, 71, 72, 73, 76, 77, 78, 80, 81, 82, 83, 85, 86, 87, 88, 90, 91, 92, 96, 97, 100, 101, 102, 105, 106, 107, 108, 110, 111, 112, 113, 115, 116, 117, 118, 120, 121, 122, 361, 364, 444, 445, 447, 449, 450, 451, 452], [0.008561, 0.0498, 0.1042, 0.2424, 0.04111, 0.06122, 0.1071, 0.2402, 0.07812, 0.1102, 0.08153, 0.1113, 0.2355, 0.07727, 0.1094, 0.03838, 0.05941, 0.1053, 0.006608, 0.04721, 0.1026, 0.2393, 0.03948, 0.1007, 0.03692, 0.09929, 0.03674, 0.09935, 0.2336, 0.03793, 0.1001, 0.2347, 0.04129, 0.1019, 0.2391, 0.07571, 0.2632, 0.8117, 0.0009747, 0.1369, 0.7431, 0.09861, 0.7112, 0.002947, 0.867, 0.5554, 0.1508, 0.03318, 0.8259, 0.2571, 0.07634, 0.001097, 0.2312, 0.7617, 0.1238, 0.7307, 0.08642, 0.7472, 0.1324, 0.01172, 0.7938, 0.2645, 0.08194, 0.008176, 0.8264, 0.5279, 0.1531, 0.04014, 0.7822, 0.2631, 0.08432, 0.008715, 0.7287, 0.1391, 0.01893, 0.009997, 0.03216, 0.0482, 0.01997, 0.05942, 0.2332, 0.237, 0.2372, 0.2318]): _vg.add([_i], _w, 'REPLACE')
_vg = ob_char.vertex_groups.new(name='Bone.010')
for _i, _w in zip([5, 6, 7, 8, 9, 10, 11, 12, 13, 14, 15, 16, 17, 18, 19, 20, 21, 22, 23, 24, 25, 26, 27, 28, 29, 30, 31, 32, 33, 34, 35, 36, 37, 38, 39, 40, 41, 42, 43, 44, 45, 46, 47, 48, 49, 50, 51, 52, 53, 54, 55, 56, 57, 58, 59, 60, 61, 62, 63, 64, 65, 68, 73, 77, 80, 85, 90, 91, 96, 100, 105, 106, 110, 111, 115, 116, 120, 449, 450, 451, 452, 453, 454, 455, 456, 457, 458, 459, 460, 461, 462, 463, 464, 465, 466, 467, 468, 469, 470, 471, 472, 473, 474, 475, 476, 477, 478, 479, 480, 481, 482, 483, 484, 485, 486, 487, 488, 489, 490, 491, 492, 493, 494, 495, 496, 497, 498, 499, 500, 501, 502, 503, 504, 505, 506, 507, 508, 509, 510, 511, 512, 513, 514, 515, 516, 517, 518, 519, 520, 521, 522, 523, 524, 525, 526, 527, 528, 529, 530, 531, 532, 533, 534, 535], [0.9938, 0.9899, 0.9813, 0.9657, 0.9412, 0.8763, 0.7093, 0.947, 0.9288, 0.8751, 0.7183, 0.911, 0.8748, 0.9081, 0.8756, 0.7402, 0.9125, 0.8764, 0.949, 0.9315, 0.8783, 0.9937, 0.99, 0.9819, 0.9671, 0.9433, 0.8796, 0.7166, 0.9944, 0.9922, 0.9861, 0.9737, 0.9479, 0.8825, 0.9949, 0.9931, 0.9875, 0.9756, 0.95, 0.886, 0.995, 0.9933, 0.9877, 0.9759, 0.9503, 0.8869, 0.7369, 0.9949, 0.993, 0.9872, 0.9751, 0.9491, 0.8845, 0.7301, 0.9944, 0.992, 0.9855, 0.9728, 0.9464, 0.8799, 0.7163, 0.08928, 0.1163, 0.1306, 0.0703, 0.08231, 0.7383, 0.1079, 0.1204, 0.1141, 0.09832, 0.00245, 0.09085, 0.008147, 0.1045, 0.00824, 0.1249, 0.7385, 0.725, 0.7217, 0.7348, 1.0, 1.0, 1.0, 1.0, 1.0, 1.0, 1.0, 1.0, 1.0, 1.0, 1.0, 1.0, 1.0, 1.0, 1.0, 1.0, 1.0, 1.0, 1.0, 1.0, 1.0, 1.0, 1.0, 1.0, 1.0, 1.0, 1.0, 1.0, 1.0, 1.0, 1.0, 1.0, 1.0, 1.0, 1.0, 1.0, 1.0, 1.0, 1.0, 1.0, 1.0, 1.0, 1.0, 1.0, 1.0, 1.0, 1.0, 1.0, 1.0, 1.0, 1.0, 1.0, 1.0, 1.0, 1.0, 1.0, 1.0, 1.0, 1.0, 1.0, 1.0, 1.0, 1.0, 1.0, 1.0, 1.0, 1.0, 1.0, 1.0, 1.0, 1.0, 1.0, 1.0, 1.0, 1.0, 1.0, 1.0, 1.0, 1.0, 1.0, 1.0, 1.0, 1.0]): _vg.add([_i], _w, 'REPLACE')
_vg = ob_char.vertex_groups.new(name='Bone.011')
for _i, _w in zip([69, 70, 74, 75, 78, 79, 83, 84, 89, 95, 99, 104, 109, 113, 114, 118, 119, 123, 124, 125, 126, 127, 128, 129, 130, 131, 132, 133, 134, 135, 136, 137, 138, 139, 140, 141, 142, 143, 144, 145, 146, 147, 148, 149, 150, 151, 152, 153, 154, 155, 156, 157, 158, 159, 160, 161, 162, 163, 278, 279, 280, 281, 282, 440], [0.1916, 0.01928, 0.2007, 0.04888, 0.02108, 0.1634, 0.001023, 0.1193, 0.06139, 0.0329, 0.0245, 0.03489, 0.06531, 0.006364, 0.126, 0.02565, 0.1677, 0.02326, 0.1928, 0.7688, 0.77, 0.7592, 0.6675, 0.2219, 0.1282, 0.1083, 0.1215, 0.2185, 0.6522, 0.7533, 0.7727, 0.7344, 0.7319, 0.7079, 0.5876, 0.4832, 0.4163, 0.4206, 0.4682, 0.4593, 0.5957, 0.6754, 0.7089, 0.4941, 0.655, 0.7331, 0.7324, 0.7087, 0.5761, 0.5224, 0.4599, 0.459, 0.4885, 0.6015, 0.7121, 0.5044, 0.6489, 0.9578, 0.953, 0.9495, 0.9622, 0.9903, 0.9659, 0.001486]): _vg.add([_i], _w, 'REPLACE')
_vg = ob_char.vertex_groups.new(name='Bone.012')
for _i, _w in zip([260, 261, 264, 265, 268, 269, 272, 273, 274, 275, 278, 279, 280, 282], [0.9835, 0.9856, 0.9809, 0.9822, 0.9785, 0.9776, 0.9794, 0.9775, 0.9825, 0.9825, 0.04394, 0.05046, 0.02548, 0.01822]): _vg.add([_i], _w, 'REPLACE')
_vg = ob_char.vertex_groups.new(name='Bone.013')
for _i, _w in zip([221, 222, 223, 224, 225, 226, 227, 229, 231, 233, 234, 235, 236, 237, 238, 239, 240, 241, 244, 245, 247, 248, 249, 252, 256, 257, 258, 259, 262, 263, 266, 267, 270, 271, 276, 277], [0.9757, 0.9735, 0.8931, 0.9096, 0.8866, 0.5219, 0.5196, 0.08951, 0.1532, 0.5614, 0.0233, 0.89, 0.43, 0.8143, 0.445, 0.7583, 0.2921, 0.06364, 0.0002228, 0.1073, 0.005102, 0.2087, 0.0693, 0.2844, 0.478, 0.08757, 0.9977, 0.9821, 0.9989, 0.9803, 0.9991, 0.98, 0.9979, 0.9815, 0.9829, 0.9978]): _vg.add([_i], _w, 'REPLACE')
_vg = ob_char.vertex_groups.new(name='Bone.014')
for _i, _w in zip([222, 223, 224, 225, 226, 227, 228, 229, 230, 231, 232, 233, 234, 235, 236, 237, 238, 239, 240, 241, 242, 243, 244, 245, 246, 247, 248, 249, 250, 251, 252, 253, 256, 257], [0.002174, 0.1042, 0.08524, 0.1085, 0.474, 0.4784, 0.1338, 0.8942, 0.1088, 0.8151, 0.8256, 0.438, 0.8119, 0.1092, 0.5666, 0.1838, 0.5507, 0.2365, 0.682, 0.7845, 0.1762, 0.09696, 0.8404, 0.8631, 0.1504, 0.8009, 0.7755, 0.9141, 0.8401, 0.0648, 0.6733, 0.1398, 0.521, 0.7924]): _vg.add([_i], _w, 'REPLACE')
_vg = ob_char.vertex_groups.new(name='Bone.015')
for _i, _w in zip([228, 230, 231, 232, 234, 240, 241, 242, 243, 244, 245, 246, 247, 250, 251, 252, 253, 254, 255, 257], [0.8602, 0.8887, 0.01352, 0.1594, 0.1515, 0.001838, 0.1518, 0.8106, 0.8999, 0.1345, 0.009259, 0.8446, 0.1716, 0.1502, 0.9341, 0.03476, 0.8494, 1.001, 0.9745, 0.1201]): _vg.add([_i], _w, 'REPLACE')
_vg = ob_char.vertex_groups.new(name='Bone.016')
for _i, _w in zip([0, 1, 2, 3, 4, 84, 89, 94, 95, 98, 99, 103, 104, 108, 109, 114, 125, 127, 128, 129, 130, 131, 132, 133, 134, 135, 136, 137, 138, 139, 140, 141, 142, 143, 144, 145, 146, 147, 148, 149, 150, 151, 152, 153, 154, 155, 156, 157, 158, 159, 160, 161, 162], [0.9618, 0.9915, 0.9638, 0.9473, 0.9457, 0.03555, 0.1127, 0.01019, 0.1525, 0.0354, 0.1671, 0.01455, 0.1588, 0.004225, 0.1206, 0.04725, 0.001774, 0.04504, 0.1454, 0.5865, 0.6697, 0.6894, 0.6823, 0.5895, 0.1573, 0.05303, 0.005474, 0.07101, 0.07341, 0.08954, 0.1584, 0.3156, 0.3904, 0.3863, 0.3332, 0.3253, 0.1654, 0.109, 0.08995, 0.2795, 0.1177, 0.07569, 0.07683, 0.0916, 0.1504, 0.2792, 0.3502, 0.3517, 0.3154, 0.1471, 0.09004, 0.2661, 0.1211]): _vg.add([_i], _w, 'REPLACE')
_vg = ob_char.vertex_groups.new(name='Bone.017')
for _i, _w in zip([0, 2, 3, 4, 166, 167, 168, 169, 172, 173, 176, 177, 180, 181], [0.02641, 0.02237, 0.05273, 0.0543, 0.9824, 0.9827, 0.9783, 0.9784, 0.9782, 0.9778, 0.9819, 0.9813, 0.9849, 0.9844]): _vg.add([_i], _w, 'REPLACE')
_vg = ob_char.vertex_groups.new(name='Bone.018')
for _i, _w in zip([164, 165, 170, 171, 174, 175, 178, 179, 182, 183, 184, 185, 189, 192, 193, 194, 196, 200, 201, 202, 203, 204, 205, 206, 207, 208, 210, 212, 214, 215, 216, 217, 218, 219, 220], [0.9978, 0.9827, 0.9794, 0.9975, 0.9787, 0.9989, 0.9814, 0.999, 0.9841, 0.9981, 0.08527, 0.4773, 0.2792, 0.07388, 0.212, 0.006446, 0.1039, 0.05882, 0.281, 0.7657, 0.445, 0.8041, 0.4282, 0.8911, 0.01672, 0.5622, 0.147, 0.0966, 0.5192, 0.5228, 0.8934, 0.9103, 0.8865, 0.9711, 0.9782]): _vg.add([_i], _w, 'REPLACE')
_vg = ob_char.vertex_groups.new(name='Bone.019')
for _i, _w in zip([184, 185, 188, 189, 190, 191, 192, 193, 194, 195, 196, 197, 198, 199, 200, 201, 202, 203, 204, 205, 206, 207, 208, 209, 210, 211, 212, 213, 214, 215, 216, 217, 218, 219], [0.7894, 0.5216, 0.1378, 0.6771, 0.06257, 0.7637, 0.8979, 0.7656, 0.7339, 0.1406, 0.8681, 0.847, 0.08966, 0.1686, 0.7945, 0.6951, 0.2296, 0.5509, 0.1929, 0.5659, 0.1081, 0.8207, 0.437, 0.6063, 0.8233, 0.103, 0.8712, 0.1252, 0.4768, 0.4734, 0.1023, 0.08452, 0.1099, 0.006591]): _vg.add([_i], _w, 'REPLACE')
_vg = ob_char.vertex_groups.new(name='Bone.020')
for _i, _w in zip([184, 186, 187, 188, 189, 190, 191, 192, 194, 195, 196, 197, 198, 199, 200, 207, 209, 210, 211, 212, 213], [0.1253, 0.975, 1.001, 0.8515, 0.03736, 0.9362, 0.2268, 0.006529, 0.2379, 0.8543, 0.005998, 0.13, 0.9077, 0.8196, 0.1467, 0.1459, 0.3812, 0.009319, 0.8945, 0.01437, 0.8697]): _vg.add([_i], _w, 'REPLACE')
_m = ob_char.modifiers.new('Armature', 'ARMATURE')
_m.object = ob_armature

# ---- collection membership
col_collection_1.objects.link(ob_armature)
col_collection_1.objects.link(ob_pen)
col_collection_1.objects.link(ob_book)
col_collection_1.objects.link(ob_char)

# ---- scene / render settings (as saved in the file)
scene.frame_start = 1; scene.frame_end = 30; scene.frame_set(4)
scene.render.engine = 'BLENDER_EEVEE_NEXT'
scene.render.resolution_percentage = 50
scene.render.dither_intensity = 0.0
scene.cycles.use_denoising = False
scene.cycles.samples = 128
scene.cycles.sampling_pattern = 'TABULATED_SOBOL'
scene.cycles.light_sampling_threshold = 0.0
scene.cycles.use_adaptive_sampling = False
scene.cycles.use_light_tree = False
scene.cycles.blur_glossy = 0.0
scene.cycles.sample_clamp_indirect = 0.0
scene.view_settings.view_transform = 'Standard'
bpy.context.view_layer.update()

# ---- added for rendering (the .blend has no active camera and no usable light): camera, sun
cam_auto = bpy.data.cameras.new('AutoCamera')
cam_auto.lens = 50.0
cam_auto.sensor_width = 36.0
cam_auto.clip_end = 1000.0
ob_auto_camera = bpy.data.objects.new('AutoCamera', cam_auto)
scene.collection.objects.link(ob_auto_camera)
ob_auto_camera.location = (7.26031, -8.78759, 8.84189)
ob_auto_camera.rotation_euler = (1.09748, -7.21219e-08, 0.694738)
scene.camera = ob_auto_camera
light_auto_sun = bpy.data.lights.new('AutoSun', 'SUN')
light_auto_sun.energy = 3.0
light_auto_sun.angle = 0.0523599
ob_auto_sun = bpy.data.objects.new('AutoSun', light_auto_sun)
scene.collection.objects.link(ob_auto_sun)
ob_auto_sun.rotation_euler = (0.872665, 0.174533, 0.523599)
bpy.context.view_layer.update()
